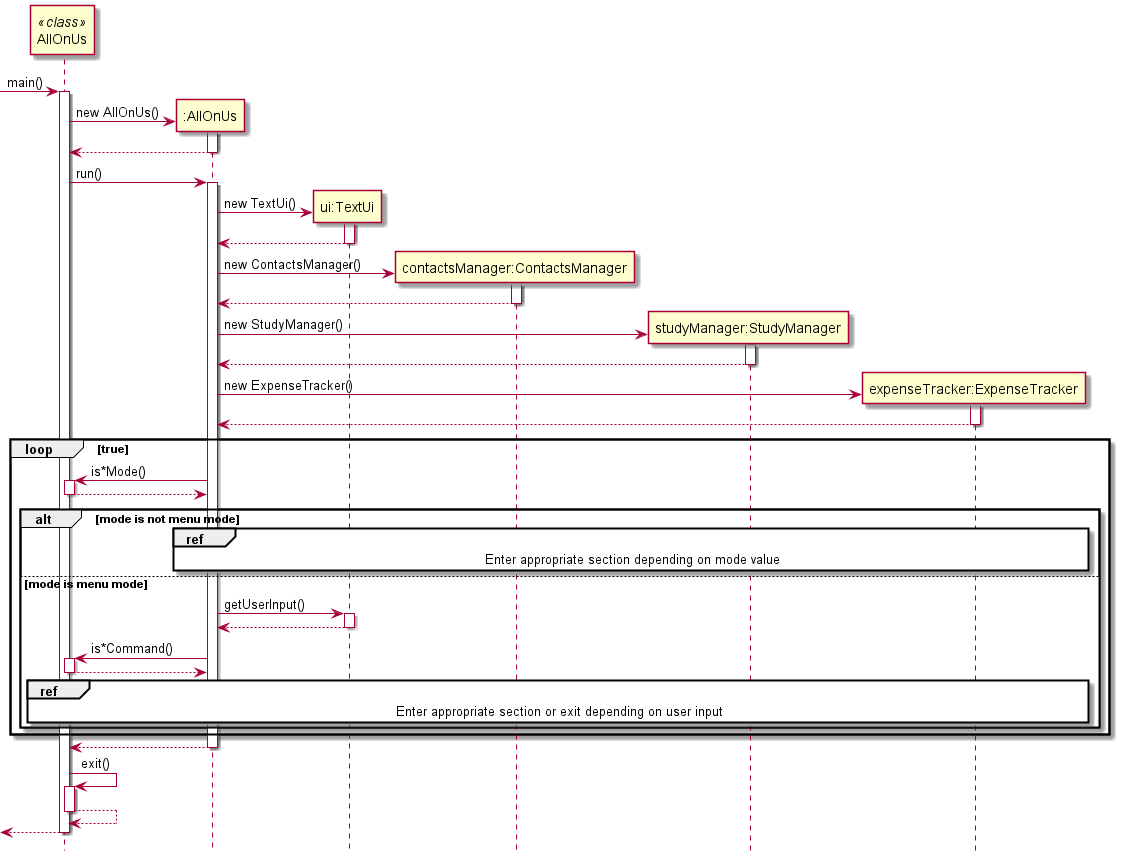

The diagram above was rendered by PlantUML. Its source (embedded in the PNG):
@startuml
'https://plantuml.com/sequence-diagram

participant "AllOnUs" <<class>>
participant ":AllOnUs"
participant "ui:TextUi"
participant "contactsManager:ContactsManager"
participant "studyManager:StudyManager"
participant "expenseTracker:ExpenseTracker"

hide footbox
-> "AllOnUs"++ : main()
"AllOnUs" -> ":AllOnUs" **: new AllOnUs()
activate ":AllOnUs"
":AllOnUs" --> "AllOnUs"--

"AllOnUs" -> ":AllOnUs"++: run()

":AllOnUs" -> "ui:TextUi" **: new TextUi()
activate "ui:TextUi"
"ui:TextUi" --> ":AllOnUs"--

":AllOnUs" -> "contactsManager:ContactsManager" **: new ContactsManager()
activate "contactsManager:ContactsManager"
"contactsManager:ContactsManager" --> ":AllOnUs"--

":AllOnUs" -> "studyManager:StudyManager" **: new StudyManager()
activate "studyManager:StudyManager"
"studyManager:StudyManager" --> ":AllOnUs"--

":AllOnUs" -> "expenseTracker:ExpenseTracker" **: new ExpenseTracker()
activate "expenseTracker:ExpenseTracker"
"expenseTracker:ExpenseTracker" --> ":AllOnUs"--

loop true
    ":AllOnUs" -> "AllOnUs"++ : is*Mode()
    "AllOnUs" --> ":AllOnUs"--
    alt mode is not menu mode
        ref over "contactsManager:ContactsManager", "studyManager:StudyManager", "expenseTracker:ExpenseTracker",":AllOnUs": Enter appropriate section depending on mode value
    else mode is menu mode
        ":AllOnUs" -> "ui:TextUi"++ : getUserInput()
        "ui:TextUi" --> ":AllOnUs" -- :
        ":AllOnUs" -> "AllOnUs"++ : is*Command()
        "AllOnUs" --> ":AllOnUs"--
        ref over "contactsManager:ContactsManager", "studyManager:StudyManager", "expenseTracker:ExpenseTracker","AllOnUs",":AllOnUs": Enter appropriate section or exit depending on user input
    end
end
":AllOnUs" --> "AllOnUs"--
"AllOnUs" -> "AllOnUs"++ : exit()
"AllOnUs" --> "AllOnUs" --:
<--"AllOnUs" --:


deactivate "AllOnUs"

@enduml